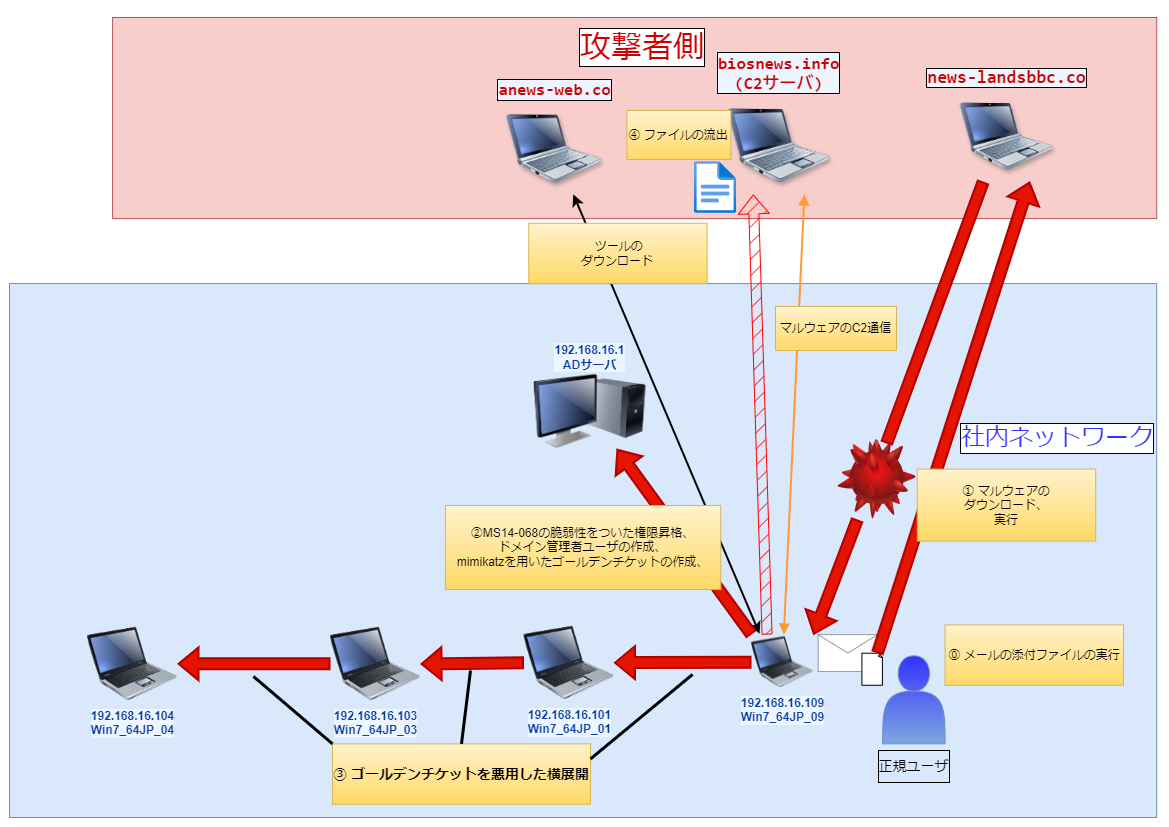

The diagram above was exported from draw.io. Its source (the exported page's mxGraphModel, read from the mxfile embedded in the PNG):
<mxGraphModel dx="781" dy="544" grid="0" gridSize="10" guides="1" tooltips="1" connect="1" arrows="1" fold="1" page="1" pageScale="1" pageWidth="1169" pageHeight="827" background="none" math="1" shadow="0">
  <root>
    <mxCell id="X5NqExCQtvZxIxQ7pmgY-0" />
    <mxCell id="1" parent="X5NqExCQtvZxIxQ7pmgY-0" />
    <mxCell id="IJ9hKe4skuBtM-sIY1Mi-3" value="社内ネットワーク" style="rounded=0;whiteSpace=wrap;html=1;fillColor=#dae8fc;strokeColor=#6c8ebf;labelPosition=right;verticalLabelPosition=top;align=left;verticalAlign=bottom;labelBackgroundColor=default;labelBorderColor=default;spacing=-40;spacingLeft=-156;spacingTop=-11;spacingBottom=-131;fontSize=24;fontColor=#3333FF;" parent="1" vertex="1">
      <mxGeometry x="9" y="283.0828924162257" width="1147.1914357682622" height="533.9171075837742" as="geometry" />
    </mxCell>
    <mxCell id="QBChDWC-sKBmLPitj6eo-126" value="" style="group" parent="1" vertex="1" connectable="0">
      <mxGeometry x="9" y="14" width="1153" height="803" as="geometry" />
    </mxCell>
    <mxCell id="IJ9hKe4skuBtM-sIY1Mi-2" value="攻撃者側" style="rounded=0;whiteSpace=wrap;html=1;fillColor=#f8cecc;strokeColor=#b85450;labelPosition=center;verticalLabelPosition=top;align=center;verticalAlign=bottom;fontColor=#CC0000;textDirection=ltr;spacingLeft=16;spacingTop=-2;spacingBottom=-28;labelBackgroundColor=#FFFFFF;labelBorderColor=default;fontSize=31;spacing=-22;" parent="QBChDWC-sKBmLPitj6eo-126" vertex="1">
      <mxGeometry x="103.10057934508818" y="3" width="1044.089420654912" height="201.10405643738974" as="geometry" />
    </mxCell>
    <mxCell id="QBChDWC-sKBmLPitj6eo-90" value="&lt;div style=&quot;font-family: &amp;quot;GitLab Mono&amp;quot;, &amp;quot;JetBrains Mono&amp;quot;, Menlo, &amp;quot;DejaVu Sans Mono&amp;quot;, &amp;quot;Liberation Mono&amp;quot;, Consolas, &amp;quot;Ubuntu Mono&amp;quot;, &amp;quot;Courier New&amp;quot;, &amp;quot;andale mono&amp;quot;, &amp;quot;lucida console&amp;quot;, monospace, Consolas, &amp;quot;Courier New&amp;quot;, monospace; font-size: 14px; line-height: 136%; white-space-collapse: preserve;&quot;&gt;&lt;b style=&quot;color: rgb(204, 0, 0); font-size: 17px;&quot;&gt;anews-web.co&lt;/b&gt;&lt;br&gt;&lt;/div&gt;" style="image;html=1;image=img/lib/clip_art/computers/Netbook_128x128.png;labelPosition=center;verticalLabelPosition=top;align=center;verticalAlign=bottom;labelBackgroundColor=#EDF5FF;labelBorderColor=default;shadow=1;" parent="QBChDWC-sKBmLPitj6eo-126" vertex="1">
      <mxGeometry x="497.0020780856422" y="88.51731922398588" width="95.01358942065492" height="91.34656084656083" as="geometry" />
    </mxCell>
    <object label="192.168.16.103&lt;div&gt;&lt;div&gt;Win7_64JP_03&lt;/div&gt;&lt;/div&gt;" placeholders="1" id="QBChDWC-sKBmLPitj6eo-91">
      <mxCell style="image;html=1;image=img/lib/clip_art/computers/Laptop_128x128.png;fontFamily=Helvetica;fontSize=12;fontColor=#0A3DA3;align=center;strokeWidth=2;fillColor=#EDF5FF;fontStyle=1;verticalAlign=top;strokeColor=none;labelBackgroundColor=#EDF5FF;labelBorderColor=none;labelPosition=center;verticalLabelPosition=bottom;direction=east;" parent="QBChDWC-sKBmLPitj6eo-126" vertex="1">
        <mxGeometry x="321.0042065491184" y="610.4227689594354" width="90.03274559193956" height="77.89241622574956" as="geometry" />
      </mxCell>
    </object>
    <object label="&lt;font style=&quot;font-size: 12px;&quot;&gt;192.168.16.101&lt;/font&gt;&lt;div style=&quot;&quot;&gt;&lt;div style=&quot;&quot;&gt;&lt;span style=&quot;background-color: rgb(237, 245, 255);&quot;&gt;&lt;font style=&quot;font-size: 12px;&quot;&gt;Win7_64JP_01&lt;/font&gt;&lt;/span&gt;&lt;/div&gt;&lt;/div&gt;" placeholders="1" id="QBChDWC-sKBmLPitj6eo-92">
      <mxCell style="image;html=1;image=img/lib/clip_art/computers/Laptop_128x128.png;fontFamily=Helvetica;fontSize=12;fontColor=#0A3DA3;align=center;strokeWidth=2;fillColor=#EDF5FF;fontStyle=1;verticalAlign=top;strokeColor=none;labelBackgroundColor=#EDF5FF;labelBorderColor=none;labelPosition=center;verticalLabelPosition=bottom;direction=east;" parent="QBChDWC-sKBmLPitj6eo-126" vertex="1">
        <mxGeometry x="514.487355163728" y="609.4227689594355" width="90.03274559193956" height="77.89241622574956" as="geometry" />
      </mxCell>
    </object>
    <mxCell id="QBChDWC-sKBmLPitj6eo-93" style="rounded=0;orthogonalLoop=1;jettySize=auto;html=1;startArrow=classic;startFill=1;strokeWidth=2;strokeColor=#000000;exitX=0.129;exitY=-0.016;exitDx=0;exitDy=0;exitPerimeter=0;" parent="QBChDWC-sKBmLPitj6eo-126" source="QBChDWC-sKBmLPitj6eo-94" target="QBChDWC-sKBmLPitj6eo-90" edge="1">
      <mxGeometry relative="1" as="geometry" />
    </mxCell>
    <object label="192.168.16.109&lt;div&gt;Win7_64JP_09&lt;/div&gt;" placeholders="1" id="QBChDWC-sKBmLPitj6eo-94">
      <mxCell style="image;html=1;image=img/lib/clip_art/computers/Laptop_128x128.png;fontFamily=Helvetica;fontSize=12;fontColor=#0A3DA3;align=center;strokeWidth=2;fillColor=#EDF5FF;fontStyle=1;verticalAlign=top;strokeColor=none;labelBackgroundColor=#EDF5FF;labelBorderColor=none;labelPosition=center;verticalLabelPosition=bottom;direction=east;imageBorder=none;fixedWidth=0;comic=0;enumerate=0;treeMoving=0;treeFolding=0;resizeHeight=0;resizeWidth=0;noLabel=0;" parent="QBChDWC-sKBmLPitj6eo-126" vertex="1">
        <mxGeometry x="742.0440806045342" y="620.1227689594356" width="62" height="55" as="geometry" />
      </mxCell>
    </object>
    <object label="192.168.16.1&lt;div&gt;ADサーバ&lt;/div&gt;" placeholders="1" id="QBChDWC-sKBmLPitj6eo-95">
      <mxCell style="image;html=1;image=img/lib/clip_art/computers/Monitor_Tower_128x128.png;fontFamily=Helvetica;fontSize=12;fontColor=#0A3DA3;align=center;strokeWidth=2;fillColor=#EDF5FF;fontStyle=1;verticalAlign=bottom;strokeColor=none;labelBackgroundColor=#EDF5FF;labelBorderColor=none;labelPosition=center;verticalLabelPosition=top;" parent="QBChDWC-sKBmLPitj6eo-126" vertex="1">
        <mxGeometry x="514.0579345088162" y="359.7213403880069" width="132.14483627204032" height="74.67758377425044" as="geometry" />
      </mxCell>
    </object>
    <mxCell id="QBChDWC-sKBmLPitj6eo-96" style="edgeStyle=orthogonalEdgeStyle;rounded=0;orthogonalLoop=1;jettySize=auto;html=1;exitX=0.5;exitY=0;exitDx=0;exitDy=0;" parent="QBChDWC-sKBmLPitj6eo-126" edge="1">
      <mxGeometry relative="1" as="geometry">
        <mxPoint x="787.0604534005039" y="435.95677248677237" as="sourcePoint" />
        <mxPoint x="787.0604534005039" y="435.95677248677237" as="targetPoint" />
      </mxGeometry>
    </mxCell>
    <object label="192.168.16.104&lt;div&gt;&lt;div&gt;&lt;div&gt;Win7_64JP_04&lt;/div&gt;&lt;/div&gt;&lt;/div&gt;" placeholders="1" id="QBChDWC-sKBmLPitj6eo-98">
      <mxCell style="image;html=1;image=img/lib/clip_art/computers/Laptop_128x128.png;fontFamily=Helvetica;fontSize=12;fontColor=#0A3DA3;align=center;strokeWidth=2;fillColor=#EDF5FF;fontStyle=1;verticalAlign=top;strokeColor=none;labelBackgroundColor=#EDF5FF;labelBorderColor=none;labelPosition=center;verticalLabelPosition=bottom;direction=east;" parent="QBChDWC-sKBmLPitj6eo-126" vertex="1">
        <mxGeometry x="78.00420654911841" y="610.4237566137565" width="90.03274559193956" height="77.89241622574956" as="geometry" />
      </mxCell>
    </object>
    <mxCell id="QBChDWC-sKBmLPitj6eo-99" value="&lt;div style=&quot;font-family: &amp;quot;GitLab Mono&amp;quot;, &amp;quot;JetBrains Mono&amp;quot;, Menlo, &amp;quot;DejaVu Sans Mono&amp;quot;, &amp;quot;Liberation Mono&amp;quot;, Consolas, &amp;quot;Ubuntu Mono&amp;quot;, &amp;quot;Courier New&amp;quot;, &amp;quot;andale mono&amp;quot;, &amp;quot;lucida console&amp;quot;, monospace, Consolas, &amp;quot;Courier New&amp;quot;, monospace; line-height: 136%; white-space-collapse: preserve;&quot;&gt;&lt;b style=&quot;color: rgb(204, 0, 0);&quot;&gt;&lt;font style=&quot;font-size: 18px;&quot;&gt;news-landsbbc.co&lt;/font&gt;&lt;/b&gt;&lt;span style=&quot;font-size: 14px;&quot;&gt;&lt;br&gt;&lt;/span&gt;&lt;/div&gt;" style="image;html=1;image=img/lib/clip_art/computers/Netbook_128x128.png;labelPosition=center;verticalLabelPosition=top;align=center;verticalAlign=bottom;labelBorderColor=default;direction=east;labelBackgroundColor=#EDF5FF;imageBorder=none;imageBackground=none;fillStyle=hatch;shadow=1;" parent="QBChDWC-sKBmLPitj6eo-126" vertex="1">
      <mxGeometry x="950.5279722921915" y="76.47619047619047" width="92.93702770780858" height="90.6384479717813" as="geometry" />
    </mxCell>
    <mxCell id="QBChDWC-sKBmLPitj6eo-100" value="" style="endArrow=block;startArrow=block;html=1;rounded=0;fillColor=#e51400;strokeColor=#FF9933;strokeWidth=2;startFill=1;endFill=1;exitX=0.75;exitY=1;exitDx=0;exitDy=0;" parent="QBChDWC-sKBmLPitj6eo-126" source="QBChDWC-sKBmLPitj6eo-102" target="QBChDWC-sKBmLPitj6eo-94" edge="1">
      <mxGeometry width="50" height="50" relative="1" as="geometry">
        <mxPoint x="730.426952141058" y="107.63315696649029" as="sourcePoint" />
        <mxPoint x="612.8035264483627" y="638.7178130511463" as="targetPoint" />
      </mxGeometry>
    </mxCell>
    <UserObject label="&lt;div&gt;マルウェアのC2通信&lt;/div&gt;" placeholders="1" name="Variable" id="QBChDWC-sKBmLPitj6eo-101">
      <mxCell style="text;html=1;align=center;verticalAlign=middle;whiteSpace=wrap;overflow=hidden;rounded=0;glass=0;fillColor=#fff2cc;strokeColor=#d6b656;gradientColor=#ffd966;" parent="QBChDWC-sKBmLPitj6eo-126" vertex="1">
        <mxGeometry x="766" y="292" width="121" height="44" as="geometry" />
      </mxCell>
    </UserObject>
    <mxCell id="QBChDWC-sKBmLPitj6eo-102" value="&lt;div style=&quot;font-family: &amp;quot;GitLab Mono&amp;quot;, &amp;quot;JetBrains Mono&amp;quot;, Menlo, &amp;quot;DejaVu Sans Mono&amp;quot;, &amp;quot;Liberation Mono&amp;quot;, Consolas, &amp;quot;Ubuntu Mono&amp;quot;, &amp;quot;Courier New&amp;quot;, &amp;quot;andale mono&amp;quot;, &amp;quot;lucida console&amp;quot;, monospace, Consolas, &amp;quot;Courier New&amp;quot;, monospace; line-height: 112%; white-space-collapse: preserve; font-size: 18px;&quot;&gt;&lt;b style=&quot;color: rgb(204, 0, 0); font-size: 17px;&quot;&gt;biosnews.info&lt;/b&gt;&lt;br&gt;&lt;/div&gt;&lt;div style=&quot;font-family: &amp;quot;GitLab Mono&amp;quot;, &amp;quot;JetBrains Mono&amp;quot;, Menlo, &amp;quot;DejaVu Sans Mono&amp;quot;, &amp;quot;Liberation Mono&amp;quot;, Consolas, &amp;quot;Ubuntu Mono&amp;quot;, &amp;quot;Courier New&amp;quot;, &amp;quot;andale mono&amp;quot;, &amp;quot;lucida console&amp;quot;, monospace, Consolas, &amp;quot;Courier New&amp;quot;, monospace; line-height: 112%; white-space-collapse: preserve; font-size: 18px;&quot;&gt;&lt;b style=&quot;color: rgb(204, 0, 0); font-size: 17px;&quot;&gt;(C2サーバ)&lt;/b&gt;&lt;/div&gt;" style="image;html=1;image=img/lib/clip_art/computers/Netbook_128x128.png;labelPosition=center;verticalLabelPosition=top;align=center;verticalAlign=bottom;labelBackgroundColor=#EDF5FF;labelBorderColor=default;shadow=1;" parent="QBChDWC-sKBmLPitj6eo-126" vertex="1">
      <mxGeometry x="718.1854030226701" y="82.14109347442681" width="102.27429471032748" height="97.71957671957671" as="geometry" />
    </mxCell>
    <UserObject label="⓪ メールの添付ファイルの実行" placeholders="1" name="Variable" id="QBChDWC-sKBmLPitj6eo-103">
      <mxCell style="text;html=1;align=center;verticalAlign=middle;whiteSpace=wrap;overflow=hidden;rounded=0;glass=0;fillColor=#fff2cc;strokeColor=#d6b656;gradientColor=#ffd966;" parent="QBChDWC-sKBmLPitj6eo-126" vertex="1">
        <mxGeometry x="935.5759798870316" y="610.4207243429355" width="178.38782821921995" height="60.34758985962507" as="geometry" />
      </mxCell>
    </UserObject>
    <mxCell id="QBChDWC-sKBmLPitj6eo-104" value="" style="verticalLabelPosition=bottom;shadow=0;dashed=0;align=center;html=1;verticalAlign=top;strokeWidth=1;shape=mxgraph.mockup.misc.mail2;strokeColor=#999999;" parent="QBChDWC-sKBmLPitj6eo-126" vertex="1">
      <mxGeometry x="808.65379093199" y="620.1227689594356" width="59.53778337531487" height="36.82186948853615" as="geometry" />
    </mxCell>
    <mxCell id="QBChDWC-sKBmLPitj6eo-105" value="" style="whiteSpace=wrap;html=1;shape=mxgraph.basic.document" parent="QBChDWC-sKBmLPitj6eo-126" vertex="1">
      <mxGeometry x="852.4068010075569" y="638.7178130511463" width="20.722052896725444" height="32.04918871252204" as="geometry" />
    </mxCell>
    <mxCell id="QBChDWC-sKBmLPitj6eo-106" value="" style="endArrow=none;startArrow=block;html=1;rounded=0;fillColor=#e51400;strokeColor=#B20000;strokeWidth=2;startFill=0;endFill=0;shape=flexArrow;exitX=0.75;exitY=1;exitDx=0;exitDy=0;" parent="QBChDWC-sKBmLPitj6eo-126" source="QBChDWC-sKBmLPitj6eo-99" target="QBChDWC-sKBmLPitj6eo-105" edge="1">
      <mxGeometry width="50" height="50" relative="1" as="geometry">
        <mxPoint x="1083.2972292191437" y="223.76366843033506" as="sourcePoint" />
        <mxPoint x="865.0839924433251" y="638.7178130511463" as="targetPoint" />
      </mxGeometry>
    </mxCell>
    <UserObject label="① マルウェアの&lt;div&gt;ダウンロード、&lt;/div&gt;&lt;div&gt;実行&lt;/div&gt;" placeholders="1" name="Variable" id="QBChDWC-sKBmLPitj6eo-107">
      <mxCell style="text;html=1;align=center;verticalAlign=middle;whiteSpace=wrap;overflow=hidden;rounded=0;glass=0;fillColor=#fff2cc;strokeColor=#d6b656;gradientColor=#ffd966;" parent="QBChDWC-sKBmLPitj6eo-126" vertex="1">
        <mxGeometry x="907.8059823677582" y="454.60846560846556" width="178.3810075566751" height="71.95843033509699" as="geometry" />
      </mxCell>
    </UserObject>
    <mxCell id="QBChDWC-sKBmLPitj6eo-110" value="&lt;p style=&quot;line-height: 20%; font-size: 14px;&quot;&gt;正規ユーザ&lt;/p&gt;" style="shape=actor;html=1;fillColor=#3333FF;gradientColor=#7ea6e0;strokeColor=#6c8ebf;labelPosition=center;verticalLabelPosition=bottom;align=center;verticalAlign=top;labelBackgroundColor=none;labelBorderColor=default;textShadow=0;" parent="QBChDWC-sKBmLPitj6eo-126" vertex="1">
      <mxGeometry x="873.1288539042822" y="641.3661552028218" width="62.44206549118389" height="87.99010582010582" as="geometry" />
    </mxCell>
    <mxCell id="QBChDWC-sKBmLPitj6eo-111" value="" style="endArrow=none;startArrow=block;html=1;rounded=0;fillColor=#e51400;strokeColor=#B20000;strokeWidth=2;startFill=0;endFill=0;shape=flexArrow;entryX=0;entryY=0.5;entryDx=0;entryDy=0;" parent="QBChDWC-sKBmLPitj6eo-126" source="QBChDWC-sKBmLPitj6eo-92" target="QBChDWC-sKBmLPitj6eo-94" edge="1">
      <mxGeometry width="50" height="50" relative="1" as="geometry">
        <mxPoint x="711.5636397984889" y="582.0687830687831" as="sourcePoint" />
        <mxPoint x="633.1297968110191" y="662.9777601410933" as="targetPoint" />
      </mxGeometry>
    </mxCell>
    <mxCell id="QBChDWC-sKBmLPitj6eo-115" value="" style="endArrow=none;startArrow=block;html=1;rounded=0;fillColor=#e51400;strokeColor=#B20000;strokeWidth=2;startFill=0;endFill=0;shape=flexArrow;entryX=0;entryY=0.5;entryDx=0;entryDy=0;exitX=1;exitY=0.5;exitDx=0;exitDy=0;" parent="QBChDWC-sKBmLPitj6eo-126" source="QBChDWC-sKBmLPitj6eo-91" target="QBChDWC-sKBmLPitj6eo-92" edge="1">
      <mxGeometry width="50" height="50" relative="1" as="geometry">
        <mxPoint x="303.4974811083124" y="656.9446384479718" as="sourcePoint" />
        <mxPoint x="473.3979848866499" y="656.9446384479718" as="targetPoint" />
      </mxGeometry>
    </mxCell>
    <mxCell id="QBChDWC-sKBmLPitj6eo-116" value="" style="shape=flexArrow;endArrow=classic;html=1;rounded=0;exitX=0.25;exitY=0;exitDx=0;exitDy=0;fontColor=#FF0000;fillColor=#FF0000;fillStyle=hatch;gradientColor=none;strokeColor=#FF0000;entryX=0.25;entryY=1;entryDx=0;entryDy=0;" parent="QBChDWC-sKBmLPitj6eo-126" source="QBChDWC-sKBmLPitj6eo-94" target="QBChDWC-sKBmLPitj6eo-102" edge="1">
      <mxGeometry width="50" height="50" relative="1" as="geometry">
        <mxPoint x="510.935831234257" y="596.2593650793649" as="sourcePoint" />
        <mxPoint x="500.98866498740557" y="157.20105820105817" as="targetPoint" />
      </mxGeometry>
    </mxCell>
    <mxCell id="QBChDWC-sKBmLPitj6eo-117" value="" style="endArrow=none;startArrow=block;html=1;rounded=0;fillColor=#e51400;strokeColor=#B20000;strokeWidth=2;startFill=0;endFill=0;shape=flexArrow;entryX=0;entryY=0;entryDx=0;entryDy=0;" parent="QBChDWC-sKBmLPitj6eo-126" source="QBChDWC-sKBmLPitj6eo-95" target="QBChDWC-sKBmLPitj6eo-94" edge="1">
      <mxGeometry width="50" height="50" relative="1" as="geometry">
        <mxPoint x="630.2292191435769" y="555.1604938271604" as="sourcePoint" />
        <mxPoint x="800.1297229219144" y="555.1604938271604" as="targetPoint" />
      </mxGeometry>
    </mxCell>
    <UserObject label="②MS14-068の脆弱性をついた権限昇格、&lt;div&gt;ドメイン管理者ユーザの作成、&lt;/div&gt;&lt;div&gt;mimikatzを用いたゴールデンチケット&lt;span style=&quot;background-color: initial;&quot;&gt;の作成、&lt;/span&gt;&lt;/div&gt;" placeholders="1" name="Variable" id="QBChDWC-sKBmLPitj6eo-119">
      <mxCell style="text;html=1;align=center;verticalAlign=middle;whiteSpace=wrap;overflow=hidden;rounded=0;glass=0;fillColor=#fff2cc;strokeColor=#d6b656;gradientColor=#ffd966;" parent="QBChDWC-sKBmLPitj6eo-126" vertex="1">
        <mxGeometry x="435.9" y="491" width="275.39" height="84" as="geometry" />
      </mxCell>
    </UserObject>
    <UserObject label="④ ファイルの流出" placeholders="1" name="Variable" id="QBChDWC-sKBmLPitj6eo-120">
      <mxCell style="text;html=1;align=center;verticalAlign=middle;whiteSpace=wrap;overflow=hidden;rounded=0;glass=0;fillColor=#fff2cc;strokeColor=#d6b656;gradientColor=#ffd966;" parent="QBChDWC-sKBmLPitj6eo-126" vertex="1">
        <mxGeometry x="617.39" y="96" width="104" height="49" as="geometry" />
      </mxCell>
    </UserObject>
    <UserObject label="&amp;nbsp;ツールの&lt;div&gt;ダウンロード&lt;/div&gt;" placeholders="1" name="Variable" id="QBChDWC-sKBmLPitj6eo-122">
      <mxCell style="text;html=1;align=center;verticalAlign=middle;whiteSpace=wrap;overflow=hidden;rounded=0;glass=0;fillColor=#fff2cc;strokeColor=#d6b656;gradientColor=#ffd966;" parent="QBChDWC-sKBmLPitj6eo-126" vertex="1">
        <mxGeometry x="519.2388388290971" y="208.736614995493" width="178.38782821921995" height="60.34758985962507" as="geometry" />
      </mxCell>
    </UserObject>
    <mxCell id="QBChDWC-sKBmLPitj6eo-124" value="" style="endArrow=none;startArrow=block;html=1;rounded=0;fillColor=#e51400;strokeColor=#B20000;strokeWidth=2;startFill=0;endFill=0;shape=flexArrow;entryX=0;entryY=0.5;entryDx=0;entryDy=0;" parent="QBChDWC-sKBmLPitj6eo-126" source="QBChDWC-sKBmLPitj6eo-98" target="QBChDWC-sKBmLPitj6eo-91" edge="1">
      <mxGeometry width="50" height="50" relative="1" as="geometry">
        <mxPoint x="17.42569269521411" y="573.5714285714286" as="sourcePoint" />
        <mxPoint x="268.6460957178842" y="573.5714285714286" as="targetPoint" />
      </mxGeometry>
    </mxCell>
    <mxCell id="Bnx_lyObA9DKcid6xMJX-1" value="" style="endArrow=block;startArrow=none;html=1;rounded=0;fillColor=#e51400;strokeColor=#B20000;strokeWidth=2;startFill=0;endFill=0;shape=flexArrow;exitX=0.25;exitY=1;exitDx=0;exitDy=0;entryX=1;entryY=0;entryDx=0;entryDy=0;" parent="QBChDWC-sKBmLPitj6eo-126" source="Bnx_lyObA9DKcid6xMJX-2" target="QBChDWC-sKBmLPitj6eo-94" edge="1">
      <mxGeometry width="50" height="50" relative="1" as="geometry">
        <mxPoint x="976" y="157" as="sourcePoint" />
        <mxPoint x="824" y="629" as="targetPoint" />
      </mxGeometry>
    </mxCell>
    <mxCell id="Bnx_lyObA9DKcid6xMJX-3" value="" style="endArrow=none;startArrow=none;html=1;rounded=0;fillColor=#e51400;strokeColor=#B20000;strokeWidth=2;startFill=0;endFill=0;shape=flexArrow;exitX=0.25;exitY=1;exitDx=0;exitDy=0;entryX=0.615;entryY=0.05;entryDx=0;entryDy=0;entryPerimeter=0;" parent="QBChDWC-sKBmLPitj6eo-126" source="QBChDWC-sKBmLPitj6eo-99" target="Bnx_lyObA9DKcid6xMJX-2" edge="1">
      <mxGeometry width="50" height="50" relative="1" as="geometry">
        <mxPoint x="983" y="181" as="sourcePoint" />
        <mxPoint x="813" y="634" as="targetPoint" />
      </mxGeometry>
    </mxCell>
    <mxCell id="Bnx_lyObA9DKcid6xMJX-2" value="" style="image;html=1;image=img/lib/clip_art/computers/Virus_128x128.png" parent="QBChDWC-sKBmLPitj6eo-126" vertex="1">
      <mxGeometry x="827.81" y="425" width="80" height="80" as="geometry" />
    </mxCell>
    <mxCell id="Bnx_lyObA9DKcid6xMJX-4" value="" style="image;aspect=fixed;html=1;points=[];align=center;fontSize=12;image=img/lib/azure2/general/File.svg;" parent="QBChDWC-sKBmLPitj6eo-126" vertex="1">
      <mxGeometry x="685" y="147" width="42.2" height="52" as="geometry" />
    </mxCell>
    <UserObject label="&lt;font style=&quot;font-size: 14px;&quot;&gt;&lt;b&gt;③ ゴールデンチケットを悪用した横展開&lt;/b&gt;&lt;/font&gt;" placeholders="1" name="Variable" id="Bnx_lyObA9DKcid6xMJX-5">
      <mxCell style="text;html=1;align=center;verticalAlign=middle;whiteSpace=wrap;overflow=hidden;rounded=0;glass=0;fillColor=#fff2cc;strokeColor=#d6b656;gradientColor=#ffd966;" parent="QBChDWC-sKBmLPitj6eo-126" vertex="1">
        <mxGeometry x="323" y="729.36" width="258" height="60.35" as="geometry" />
      </mxCell>
    </UserObject>
    <mxCell id="Bnx_lyObA9DKcid6xMJX-6" value="" style="endArrow=none;html=1;rounded=0;exitX=0;exitY=0;exitDx=0;exitDy=0;strokeWidth=3;" parent="QBChDWC-sKBmLPitj6eo-126" source="Bnx_lyObA9DKcid6xMJX-5" edge="1">
      <mxGeometry width="50" height="50" relative="1" as="geometry">
        <mxPoint x="255" y="742.65" as="sourcePoint" />
        <mxPoint x="244" y="662" as="targetPoint" />
      </mxGeometry>
    </mxCell>
    <mxCell id="Bnx_lyObA9DKcid6xMJX-8" value="" style="endArrow=none;html=1;rounded=0;exitX=1;exitY=0.25;exitDx=0;exitDy=0;strokeWidth=3;" parent="QBChDWC-sKBmLPitj6eo-126" source="Bnx_lyObA9DKcid6xMJX-5" edge="1">
      <mxGeometry width="50" height="50" relative="1" as="geometry">
        <mxPoint x="596.2" y="762" as="sourcePoint" />
        <mxPoint x="683" y="660" as="targetPoint" />
      </mxGeometry>
    </mxCell>
    <mxCell id="Bnx_lyObA9DKcid6xMJX-7" value="" style="endArrow=none;html=1;rounded=0;exitX=0.5;exitY=0;exitDx=0;exitDy=0;strokeWidth=3;" parent="1" source="Bnx_lyObA9DKcid6xMJX-5" edge="1">
      <mxGeometry width="50" height="50" relative="1" as="geometry">
        <mxPoint x="402" y="767" as="sourcePoint" />
        <mxPoint x="470" y="670" as="targetPoint" />
      </mxGeometry>
    </mxCell>
  </root>
</mxGraphModel>